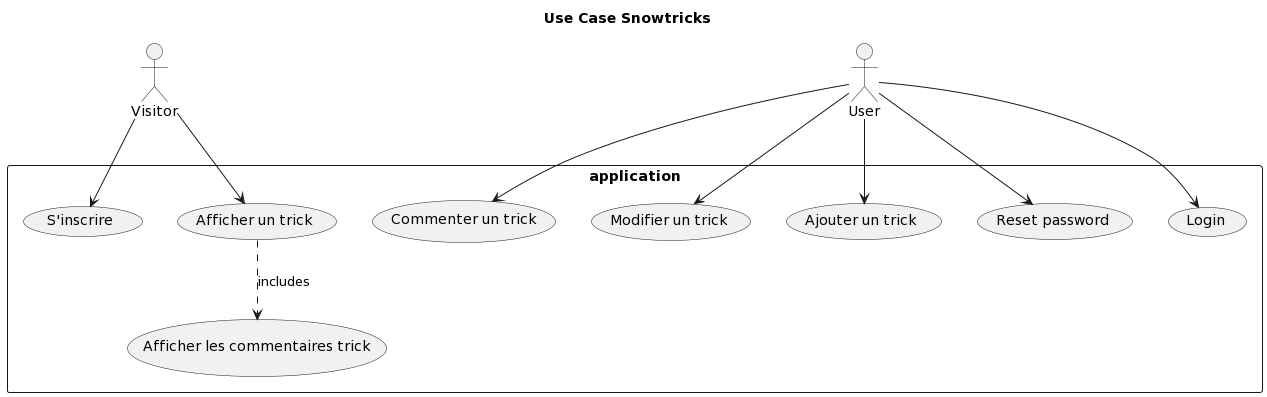

The diagram above was rendered by PlantUML. Its source (embedded in the PNG):
@startuml
title Use Case Snowtricks

  skinparam packageStyle rect
  skinparam shadowing false

  actor Visitor as visitor
  actor User as user

  rectangle application {
      (S'inscrire) as registerUser
      (Commenter un trick) as commentTrick
      (Modifier un trick) as editTrick
      (Afficher un trick) as displayTrick
      (Afficher les commentaires trick) as displayTrickComments
      (Ajouter un trick) as addTrick
      (Reset password) as resetPassword
      (Login) as loginUser
  }

  visitor --> registerUser
  visitor --> displayTrick

  user --> loginUser
  user --> commentTrick
  user --> addTrick
  user --> editTrick
  user --> resetPassword

  displayTrick ..> displayTrickComments : includes
@enduml